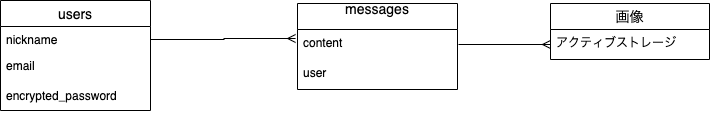

The diagram above was exported from draw.io. Its source (the exported page's mxGraphModel, read from the mxfile embedded in the PNG):
<mxGraphModel dx="728" dy="550" grid="0" gridSize="7" guides="1" tooltips="1" connect="1" arrows="1" fold="1" page="1" pageScale="1" pageWidth="850" pageHeight="1100" background="none" math="0" shadow="0">
  <root>
    <mxCell id="0" />
    <mxCell id="1" parent="0" />
    <mxCell id="80" value="users" style="swimlane;fontStyle=0;childLayout=stackLayout;horizontal=1;startSize=26;horizontalStack=0;resizeParent=1;resizeParentMax=0;resizeLast=0;collapsible=1;marginBottom=0;align=center;fontSize=14;" parent="1" vertex="1">
      <mxGeometry x="18" y="215" width="150" height="110" as="geometry" />
    </mxCell>
    <mxCell id="81" value="nickname" style="text;strokeColor=none;fillColor=none;spacingLeft=4;spacingRight=4;overflow=hidden;rotatable=0;points=[[0,0.5],[1,0.5]];portConstraint=eastwest;fontSize=12;" parent="80" vertex="1">
      <mxGeometry y="26" width="150" height="26" as="geometry" />
    </mxCell>
    <mxCell id="82" value="email" style="text;strokeColor=none;fillColor=none;spacingLeft=4;spacingRight=4;overflow=hidden;rotatable=0;points=[[0,0.5],[1,0.5]];portConstraint=eastwest;fontSize=12;" parent="80" vertex="1">
      <mxGeometry y="52" width="150" height="30" as="geometry" />
    </mxCell>
    <mxCell id="83" value="encrypted_password" style="text;strokeColor=none;fillColor=none;spacingLeft=4;spacingRight=4;overflow=hidden;rotatable=0;points=[[0,0.5],[1,0.5]];portConstraint=eastwest;fontSize=12;" parent="80" vertex="1">
      <mxGeometry y="82" width="150" height="28" as="geometry" />
    </mxCell>
    <mxCell id="84" value="messages&#10;" style="swimlane;fontStyle=0;childLayout=stackLayout;horizontal=1;startSize=26;horizontalStack=0;resizeParent=1;resizeParentMax=0;resizeLast=0;collapsible=1;marginBottom=0;align=center;fontSize=14;" parent="1" vertex="1">
      <mxGeometry x="315" y="218" width="160" height="86" as="geometry" />
    </mxCell>
    <mxCell id="165" value="content" style="text;strokeColor=none;fillColor=none;spacingLeft=4;spacingRight=4;overflow=hidden;rotatable=0;points=[[0,0.5],[1,0.5]];portConstraint=eastwest;fontSize=12;" parent="84" vertex="1">
      <mxGeometry y="26" width="160" height="30" as="geometry" />
    </mxCell>
    <mxCell id="180" style="edgeStyle=none;rounded=0;orthogonalLoop=1;jettySize=auto;html=1;entryX=0;entryY=1;entryDx=0;entryDy=0;startArrow=block;endArrow=classic;endFill=1;strokeColor=#f0f0f0;strokeWidth=1;" parent="84" source="168" target="84" edge="1">
      <mxGeometry relative="1" as="geometry" />
    </mxCell>
    <mxCell id="168" value="user" style="text;strokeColor=none;fillColor=none;spacingLeft=4;spacingRight=4;overflow=hidden;rotatable=0;points=[[0,0.5],[1,0.5]];portConstraint=eastwest;fontSize=12;" parent="84" vertex="1">
      <mxGeometry y="56" width="160" height="30" as="geometry" />
    </mxCell>
    <mxCell id="117" value="画像" style="swimlane;fontStyle=0;childLayout=stackLayout;horizontal=1;startSize=26;horizontalStack=0;resizeParent=1;resizeParentMax=0;resizeLast=0;collapsible=1;marginBottom=0;align=center;fontSize=14;" parent="1" vertex="1">
      <mxGeometry x="568" y="218" width="159" height="56" as="geometry" />
    </mxCell>
    <mxCell id="171" value="アクティブストレージ" style="text;strokeColor=none;fillColor=none;spacingLeft=4;spacingRight=4;overflow=hidden;rotatable=0;points=[[0,0.5],[1,0.5]];portConstraint=eastwest;fontSize=12;" parent="117" vertex="1">
      <mxGeometry y="26" width="159" height="30" as="geometry" />
    </mxCell>
    <mxCell id="183" style="edgeStyle=orthogonalEdgeStyle;rounded=0;orthogonalLoop=1;jettySize=auto;html=1;exitX=1;exitY=0.5;exitDx=0;exitDy=0;entryX=0;entryY=0.5;entryDx=0;entryDy=0;endArrow=ERmany;endFill=0;" parent="1" target="171" edge="1">
      <mxGeometry relative="1" as="geometry">
        <mxPoint x="476" y="259" as="sourcePoint" />
      </mxGeometry>
    </mxCell>
    <mxCell id="186" style="edgeStyle=orthogonalEdgeStyle;rounded=0;orthogonalLoop=1;jettySize=auto;html=1;exitX=1;exitY=0.5;exitDx=0;exitDy=0;entryX=-0.012;entryY=0.3;entryDx=0;entryDy=0;entryPerimeter=0;endArrow=ERmany;endFill=0;" parent="1" source="81" target="165" edge="1">
      <mxGeometry relative="1" as="geometry" />
    </mxCell>
  </root>
</mxGraphModel>